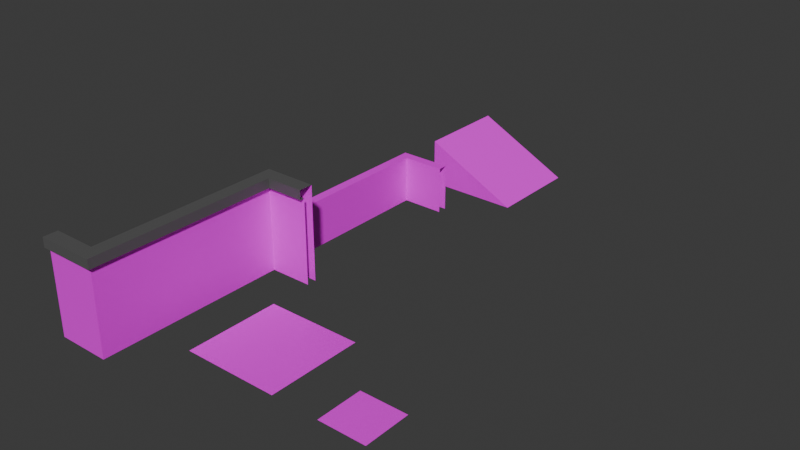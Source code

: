 # Source: lobby_modular.blend  (saved by Blender 4.1.24; exported with 4.5.12 LTS)
import bpy
from mathutils import Matrix  # noqa: F401  (used for matrix-valued properties, if any)

bpy.ops.wm.read_factory_settings(use_empty=True)
scene = bpy.context.scene
scene.name = 'Scene'

# ---- collections
col_collection = bpy.data.collections.new('Collection'); scene.collection.children.link(col_collection)

# ---- images (referenced by path relative to the original .blend; pixels are not part of the script)
import os
ASSET_DIR = os.environ.get("B2B_ASSET_DIR", "")  # directory of the original .blend (textures are referenced by path, not embedded)
HERE = os.path.dirname(os.path.abspath(__file__))  # packed textures are extracted next to this script under _unpacked/

def load_image(name, relpath, width, height, colorspace="sRGB"):
    """Load a texture the original file referenced (path relative to the .blend, or extracted next to this script)."""
    p = next((c for c in (os.path.join(HERE, relpath), os.path.join(ASSET_DIR, relpath)) if relpath and os.path.exists(c)), "")
    if p:
        img = bpy.data.images.load(p, check_existing=True)
        img.name = name
    else:  # same state as the original file: an image datablock whose file is absent (Cycles renders it pink)
        img = bpy.data.images.new(name, width, height)
        img.source = "FILE"
        img.filepath = "//" + (relpath or name)
    img.colorspace_settings.name = colorspace
    return img
img_brickmat_albedo_png = load_image('brickMat_albedo.png', 'brickMat_albedo.png', 1024, 1024, 'sRGB')

# ---- materials (node trees are filled in below, after node groups)
mat_brick_material = bpy.data.materials.new('Brick Material')
mat_brick_material.use_transparent_shadow = False
mat_rock_material = bpy.data.materials.new('Rock Material')
mat_rock_material.use_transparent_shadow = False

# ---- material node trees
mat_brick_material.use_nodes = True; mat_brick_material.node_tree.nodes.clear()
_N = mat_brick_material.node_tree.nodes; _L = mat_brick_material.node_tree.links
n0 = _N.new('ShaderNodeBsdfPrincipled'); n0.name = 'Principled BSDF'; n0.location = (10, 300)
n1 = _N.new('ShaderNodeOutputMaterial'); n1.name = 'Material Output'; n1.location = (300, 300)
n2 = _N.new('ShaderNodeTexImage'); n2.name = 'Image Texture'; n2.location = (-338, 258)
n2.image = img_brickmat_albedo_png
_L.new(n0.outputs[0], n1.inputs[0])
_L.new(n2.outputs[0], n0.inputs[0])
n1.is_active_output = True
mat_rock_material.use_nodes = True; mat_rock_material.node_tree.nodes.clear()
_N = mat_rock_material.node_tree.nodes; _L = mat_rock_material.node_tree.links
n0 = _N.new('ShaderNodeBsdfPrincipled'); n0.name = 'Principled BSDF'; n0.location = (10, 300)
n0.inputs[0].default_value = (0.1018, 0.1018, 0.1018, 1.0)
n1 = _N.new('ShaderNodeOutputMaterial'); n1.name = 'Material Output'; n1.location = (300, 300)
_L.new(n0.outputs[0], n1.inputs[0])
n1.is_active_output = True

# ---- world
world_world = bpy.data.worlds.new('World'); scene.world = world_world
world_world.use_nodes = True; world_world.node_tree.nodes.clear()
_N = world_world.node_tree.nodes; _L = world_world.node_tree.links
n0 = _N.new('ShaderNodeOutputWorld'); n0.name = 'World Output'; n0.location = (300, 300)
n1 = _N.new('ShaderNodeBackground'); n1.name = 'Background'; n1.location = (10, 300)
n1.inputs[0].default_value = (0.05088, 0.05088, 0.05088, 1.0)
_L.new(n1.outputs[0], n0.inputs[0])
n0.is_active_output = True
world_world.color = (0.05088, 0.05088, 0.05088)
world_world.use_sun_shadow = False
world_world.sun_shadow_jitter_overblur = 0.0

# ---- meshes
me_cube_001 = bpy.data.meshes.new('Cube.001')
me_cube_001.from_pydata([(-0.1, -1.0, 0.0), (-0.1, -1.0, 2.0), (-0.1, 1.0, 0.0), (-0.1, 1.0, 2.0), (0.1, -1.0, 0.0), (0.1, -1.0, 2.0), (0.1, 1.0, 0.0), (0.1, 1.0, 2.0), (-0.1, -1.0, 1.8), (-0.1, 1.0, 1.8), (0.1, 1.0, 1.8), (0.1, -1.0, 1.8), (0.2, 1.0, 2.0), (0.2, -1.0, 2.0), (0.2, 1.0, 1.8), (0.2, -1.0, 1.8)], [], [(8, 1, 3, 9), (7, 3, 1, 5), (6, 10, 11, 4), (0, 8, 9, 2), (14, 12, 13, 15), (7, 5, 13, 12), (11, 10, 14, 15)])
me_cube_001.polygons.foreach_set('material_index', [0, 1, 0, 0, 1, 1, 1])
_uv = me_cube_001.uv_layers.new(name='UVMap')
_uv.uv.foreach_set('vector', [1.0, 0.9, 1.0, 1.0, 8.941e-08, 1.0, 8.941e-08, 0.9, 0.05, -2.186e-09, 0.15, -6.557e-09, 0.15, 1.0, 0.05, 1.0, 1.0, -2.98e-08, 1.0, 0.9, 2.384e-07, 0.9, -1.192e-07, 2.384e-07, 1.0, 5.96e-08, 1.0, 0.9, 8.941e-08, 0.9, 0.0, 2.98e-08, 1.0, 0.9, 1.0, 1.0, 1.788e-07, 1.0, 1.788e-07, 0.9, 0.05, -2.186e-09, 0.05, 1.0, 1.033e-07, 1.0, 5.96e-08, -2.605e-15, 1.0, 0.525, 0.5, 0.525, 0.5, 0.5, 1.0, 0.5])
me_cube_001.materials.append(mat_brick_material)
me_cube_001.materials.append(mat_rock_material)
me_cube_001.update()
me_cube_009 = bpy.data.meshes.new('Cube.009')
me_cube_009.from_pydata([(-0.1, -1.0, 0.0), (-0.1, -1.0, 2.0), (0.1, -1.0, 0.0), (-0.1, -1.0, 1.8), (0.1, -1.0, 1.8), (-0.1, 0.1, 0.0), (-0.1, 0.1, 2.0), (0.1, -0.1, 0.0), (0.1, -0.1, 1.8), (-0.1, 0.1, 1.8), (-0.1, 0.1, 0.0), (-0.1, 0.1, 2.0), (0.1, -0.1, 0.0), (-0.1, 0.1, 1.8), (0.1, -0.1, 1.8), (1.0, 0.1, 0.0), (1.0, 0.1, 2.0), (1.0, -0.1, 0.0), (1.0, -0.1, 1.8), (1.0, 0.1, 1.8), (-0.1, -1.0, 2.0), (0.1, -1.0, 2.0), (0.1, -1.0, 1.8), (0.2, -1.0, 2.0), (0.2, -1.0, 1.8), (-0.1, 0.1, 2.0), (0.1, -0.1, 2.0), (0.1, -0.1, 1.8), (0.2, -0.2, 2.0), (0.2, -0.2, 1.8), (-0.1, 0.1, 2.0), (0.1, -0.1, 2.0), (0.1, -0.1, 1.8), (0.2, -0.2, 2.0), (0.2, -0.2, 1.8), (1.0, 0.1, 2.0), (1.0, -0.1, 2.0), (1.0, -0.1, 1.8), (1.0, -0.2, 2.0), (1.0, -0.2, 1.8)], [], [(7, 8, 4, 2), (0, 3, 9, 5), (3, 1, 6, 9), (17, 18, 14, 12), (10, 13, 19, 15), (13, 11, 16, 19), (26, 25, 20, 21), (29, 28, 23, 24), (26, 21, 23, 28), (22, 27, 29, 24), (36, 35, 30, 31), (39, 38, 33, 34), (36, 31, 33, 38), (32, 37, 39, 34)])
me_cube_009.polygons.foreach_set('material_index', [0, 0, 0, 0, 0, 0, 1, 1, 1, 1, 1, 1, 1, 1])
_uv = me_cube_009.uv_layers.new(name='UVMap')
_uv.uv.foreach_set('vector', [0.5009, 0.0, 0.5009, 0.9004, 0.0009001, 0.9004, 0.0009001, -3.178e-08, 1.0, 1.25e-07, 1.0, 0.9, 0.5, 0.9, 0.5, -5.237e-09, 1.0, 0.9, 1.0, 0.9977, 0.5, 0.9977, 0.5, 0.9, 1.0, 1.38e-08, 1.0, 0.9004, 0.5, 0.9004, 0.5, -2.378e-08, 0.5, 1.268e-07, 0.5, 0.9, 7.261e-08, 0.9, 1.626e-07, 3.387e-09, 0.5, 0.9, 0.5, 0.9977, 1.445e-08, 0.9977, 7.261e-08, 0.9, 0.09091, 0.1818, 0.2727, -1.192e-08, 0.2727, 1.0, 0.09091, 1.0, 0.446, 0.9003, 0.446, 0.9999, 0.001522, 0.9999, 0.001522, 0.9003, 0.09091, 0.1818, 0.09091, 1.0, 7.08e-08, 1.0, 1.192e-08, 0.2727, 0.6, 0.75, 0.6, 0.625, 0.6, 0.625, 0.6, 0.75, 0.4545, 1.0, 0.2727, 1.0, 0.2727, 1.192e-08, 0.4545, 0.1818, 0.9985, 0.9006, 0.9985, 0.9996, 0.554, 0.9996, 0.554, 0.9006, 0.4545, 1.0, 0.4545, 0.1818, 0.5455, 0.2727, 0.5455, 1.0, 0.6, 0.75, 0.6, 0.625, 0.6, 0.625, 0.6, 0.75])
me_cube_009.materials.append(mat_brick_material)
me_cube_009.materials.append(mat_rock_material)
me_cube_009.update()
me_cube_011 = bpy.data.meshes.new('Cube.011')
me_cube_011.from_pydata([(-0.1, 1.0, 0.0), (-0.1, 1.0, 2.0), (0.1, 1.0, 0.0), (0.1, 1.0, 2.0), (-0.1, 1.0, 1.8), (0.1, 1.0, 1.8), (0.2, 1.0, 2.0), (0.2, 1.0, 1.8), (-0.1, 0.1, 0.0), (-0.1, 0.1, 2.0), (0.1, -0.1, 0.0), (0.1, -0.1, 2.0), (0.1, -0.1, 1.8), (-0.1, 0.1, 1.8), (0.2, -0.2, 2.0), (0.2, -0.2, 1.8), (-1.0, 0.1, 0.0), (-1.0, 0.1, 2.0), (-1.0, -0.1, 0.0), (-1.0, -0.1, 2.0), (-1.0, -0.1, 1.8), (-1.0, 0.1, 1.8), (-1.0, -0.2, 2.0), (-1.0, -0.2, 1.8)], [], [(13, 9, 1, 4), (8, 13, 4, 0), (12, 5, 7, 15), (3, 11, 14, 6), (7, 6, 14, 15), (2, 5, 12, 10), (3, 1, 9, 11), (21, 17, 9, 13), (16, 21, 13, 8), (20, 12, 15, 23), (11, 19, 22, 14), (15, 14, 22, 23), (10, 12, 20, 18), (11, 9, 17, 19)])
me_cube_011.polygons.foreach_set('material_index', [0, 0, 1, 1, 1, 0, 1, 0, 0, 1, 1, 1, 0, 1])
_uv = me_cube_011.uv_layers.new(name='UVMap')
_uv.uv.foreach_set('vector', [0.5008, 0.1, 0.5008, -1.967e-08, 1.002, -3.934e-08, 1.002, 0.1, 0.5008, 1.0, 0.5008, 0.1, 1.002, 0.1, 1.002, 1.0, 0.3886, 0.8441, 0.9989, 0.8441, 0.9989, 0.8996, 0.3332, 0.8996, 0.1667, 1.0, 0.1667, 0.08333, 0.25, -1.391e-08, 0.25, 1.0, 1.0, 0.8998, 1.0, 1.002, 0.3333, 1.002, 0.3333, 0.8998, 0.9987, 7.773e-08, 0.9987, 0.9001, 0.3875, 0.9001, 0.3875, -4.194e-09, 0.1667, 1.0, -1.888e-08, 1.0, 1.391e-08, 0.25, 0.1667, 0.08333, 4.371e-09, 0.1, 0.0, 0.0, 0.5008, 3.993e-08, 0.5008, 0.1, 7.351e-08, 1.0, 4.371e-09, 0.1, 0.5008, 0.1, 0.5008, 1.0, 0.00135, 0.8436, 0.6101, 0.8436, 0.6654, 0.8989, 0.00135, 0.8989, 0.3333, 0.08333, 0.3333, 1.0, 0.25, 1.0, 0.25, -3.576e-08, 0.6691, 0.9003, 0.6691, 1.002, 0.002284, 1.002, 0.002284, 0.9003, 0.6123, 5.96e-08, 0.6123, 0.9004, 0.002866, 0.9004, 0.002866, 0.0, 0.3333, 0.08333, 0.5, 0.25, 0.5, 1.0, 0.3333, 1.0])
me_cube_011.materials.append(mat_brick_material)
me_cube_011.materials.append(mat_rock_material)
me_cube_011.update()
me_cube_014 = bpy.data.meshes.new('Cube.014')
me_cube_014.from_pydata([(-0.1, -1.0, 0.0), (-0.1, -1.0, 1.0), (-0.1, 1.0, 0.0), (-0.1, 1.0, 1.0), (0.1, -1.0, 0.0), (0.1, -1.0, 1.0), (0.1, 1.0, 0.0), (0.1, 1.0, 1.0)], [], [(0, 1, 3, 2), (6, 7, 5, 4), (7, 3, 1, 5)])
_uv = me_cube_014.uv_layers.new(name='UVMap')
_uv.uv.foreach_set('vector', [0.0, 1.0, -5.419e-08, 0.5455, 0.9975, 0.5455, 0.9975, 1.0, 0.9975, 0.0, 0.9975, 0.4545, -5.419e-08, 0.4545, -5.419e-08, 0.0, 0.9975, 0.4545, 0.9975, 0.5455, -5.419e-08, 0.5455, -5.419e-08, 0.4545])
me_cube_014.materials.append(mat_brick_material)
me_cube_014.update()
me_cube_019 = bpy.data.meshes.new('Cube.019')
me_cube_019.from_pydata([(1.0, -0.1, 0.0), (1.0, -0.1, 1.0), (1.0, 0.1, 0.0), (1.0, 0.1, 1.0), (0.1, -0.1, 0.0), (0.1, -0.1, 1.0), (-0.1, 0.1, 0.0), (-0.1, 0.1, 1.0), (-0.1, -1.0, 0.0), (-0.1, -1.0, 1.0), (0.1, -1.0, 0.0), (0.1, -1.0, 1.0)], [], [(6, 7, 3, 2), (7, 5, 1, 3), (0, 1, 5, 4), (4, 5, 11, 10), (5, 7, 9, 11), (8, 9, 7, 6)])
_uv = me_cube_019.uv_layers.new(name='UVMap')
_uv.uv.foreach_set('vector', [0.4991, 1.001, 0.4991, 0.5458, 0.9994, 0.5458, 0.9994, 1.001, 0.4991, 0.5458, 0.59, 0.4548, 0.9994, 0.4548, 0.9994, 0.5458, 0.9994, -7.758e-05, 0.9994, 0.4548, 0.59, 0.4548, 0.59, -7.752e-05, 0.408, -7.734e-05, 0.408, 0.4548, -0.001381, 0.4548, -0.001381, -7.758e-05, 0.408, 0.4548, 0.499, 0.5458, -0.001381, 0.5458, -0.001381, 0.4548, -0.001381, 1.001, -0.001381, 0.5458, 0.499, 0.5458, 0.499, 1.001])
me_cube_019.materials.append(mat_brick_material)
me_cube_019.update()
me_cube = bpy.data.meshes.new('Cube')
me_cube.from_pydata([(-1.0, -1.0, -0.0006611), (-1.0, -1.0, 0.9993), (-1.0, 1.0, -0.0006611), (-1.0, 1.0, 0.9993), (1.0, -1.0, -0.0006611), (1.0, 1.0, -0.0006611)], [], [(2, 3, 5), (4, 1, 0), (5, 3, 1, 4)])
_uv = me_cube.uv_layers.new(name='UVMap')
_uv.uv.foreach_set('vector', [0.4, 0.8, 1.706e-08, 1.0, -1.333e-08, 2.666e-08, 0.4, 1.0, 0.4, -3.583e-08, 0.8, 0.2, 0.9983, 1.788e-08, 0.9983, 1.0, 1.073e-07, 1.0, 3.576e-08, 1.073e-07])
me_cube.materials.append(mat_brick_material)
me_cube.update()
me_plane_002 = bpy.data.meshes.new('Plane.002')
me_plane_002.from_pydata([(-1.0, -1.0, 0.0), (1.0, -1.0, 0.0), (-1.0, 1.0, 0.0), (1.0, 1.0, 0.0)], [], [(0, 1, 3, 2)])
_uv = me_plane_002.uv_layers.new(name='UVMap')
_uv.uv.foreach_set('vector', [0.0, 0.0, 1.0, 0.0, 1.0, 1.0, 0.0, 1.0])
me_plane_002.materials.append(mat_brick_material)
me_plane_002.update()
me_plane_001 = bpy.data.meshes.new('Plane.001')
me_plane_001.from_pydata([(-0.5, -0.5, 0.0), (0.5, -0.5, 0.0), (-0.5, 0.5, 0.0), (0.5, 0.5, 0.0)], [], [(0, 1, 3, 2)])
_uv = me_plane_001.uv_layers.new(name='UVMap')
_uv.uv.foreach_set('vector', [0.5, 1.0, 0.0, 1.0, -5.96e-08, 0.5, 0.5, 0.5])
me_plane_001.materials.append(mat_brick_material)
me_plane_001.update()

# ---- objects
ob_wall = bpy.data.objects.new('Wall', me_cube_001)
ob_wall_corner_closed = bpy.data.objects.new('Wall_Corner_Closed', me_cube_009)
ob_wall_corner_open = bpy.data.objects.new('Wall_Corner_Open', me_cube_011)
ob_lower_wall = bpy.data.objects.new('Lower_Wall', me_cube_014)
ob_lower_wall_corner = bpy.data.objects.new('Lower_Wall_Corner', me_cube_019)
ob_ramp = bpy.data.objects.new('Ramp', me_cube)
ob_ground_2x2 = bpy.data.objects.new('Ground_2x2', me_plane_002)
ob_ground_1x1 = bpy.data.objects.new('Ground_1x1', me_plane_001)

# ---- transforms, parenting, visibility, modifiers, constraints
ob_wall.location = (0.0, 0.0, 0.0)
ob_wall_corner_closed.location = (0.0, 2.0, 0.0)
ob_wall_corner_open.location = (0.0, -2.0, 0.0)
ob_lower_wall.location = (0.0, 4.0, 0.0)
ob_lower_wall_corner.location = (0.0, 6.0, 0.0)
ob_ramp.location = (1.0, 8.0, 0.0)
ob_ground_2x2.location = (2.0, 0.0, 0.0)
ob_ground_1x1.location = (4.5, -0.5, 0.0)

# ---- collection membership
col_collection.objects.link(ob_wall)
col_collection.objects.link(ob_wall_corner_closed)
col_collection.objects.link(ob_wall_corner_open)
col_collection.objects.link(ob_lower_wall)
col_collection.objects.link(ob_lower_wall_corner)
col_collection.objects.link(ob_ramp)
col_collection.objects.link(ob_ground_2x2)
col_collection.objects.link(ob_ground_1x1)

# ---- scene / render settings (as saved in the file)
scene.frame_start = 1; scene.frame_end = 250; scene.frame_set(1)
scene.render.engine = 'BLENDER_EEVEE_NEXT'
scene.cycles.sampling_pattern = 'TABULATED_SOBOL'
scene.eevee.ray_tracing_options.trace_max_roughness = 0.0
bpy.context.view_layer.update()

# ---- added for rendering (the .blend has no active camera and no usable light): camera, sun
cam_auto = bpy.data.cameras.new('AutoCamera')
cam_auto.lens = 50.0
cam_auto.sensor_width = 36.0
cam_auto.clip_end = 1000.0
ob_auto_camera = bpy.data.objects.new('AutoCamera', cam_auto)
scene.collection.objects.link(ob_auto_camera)
ob_auto_camera.location = (13.9007, -10.8808, 10.5202)
ob_auto_camera.rotation_euler = (1.09748, -7.21219e-08, 0.694738)
scene.camera = ob_auto_camera
light_auto_sun = bpy.data.lights.new('AutoSun', 'SUN')
light_auto_sun.energy = 3.0
light_auto_sun.angle = 0.0523599
ob_auto_sun = bpy.data.objects.new('AutoSun', light_auto_sun)
scene.collection.objects.link(ob_auto_sun)
ob_auto_sun.rotation_euler = (0.872665, 0.174533, 0.523599)
bpy.context.view_layer.update()
